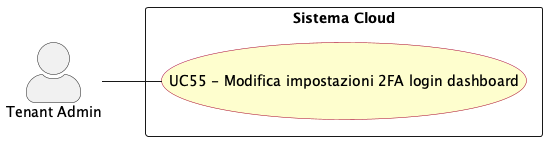

The diagram above was rendered by PlantUML. Its source (embedded in the PNG):
@startuml modifica_impostazioni_2fa
left to right direction
skinparam actorStyle awesome
skinparam usecase {
  BackgroundColor #FEFECE
  BorderColor #A80036
}

actor "Tenant Admin" as tenant_adm

rectangle "Sistema Cloud" {
  usecase "UC55 - Modifica impostazioni 2FA login dashboard" as UC55
}

tenant_adm -- UC55


@enduml